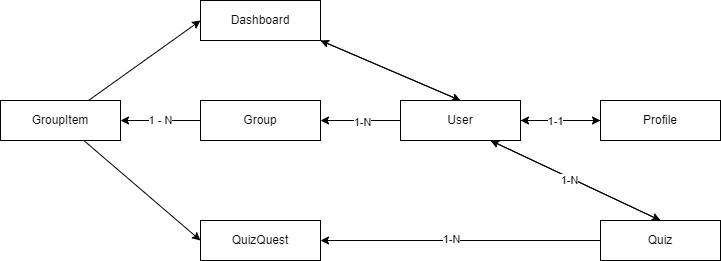

The diagram above was exported from draw.io. Its source (the exported page's mxGraphModel, read from the mxfile embedded in the PNG):
<mxGraphModel dx="1787" dy="364" grid="1" gridSize="10" guides="1" tooltips="1" connect="1" arrows="1" fold="1" page="1" pageScale="1" pageWidth="827" pageHeight="1169" math="0" shadow="0">
  <root>
    <mxCell id="0" />
    <mxCell id="1" parent="0" />
    <mxCell id="5" style="edgeStyle=none;html=1;entryX=0;entryY=0.5;entryDx=0;entryDy=0;" parent="1" source="2" target="3" edge="1">
      <mxGeometry relative="1" as="geometry" />
    </mxCell>
    <mxCell id="10" style="edgeStyle=none;html=1;entryX=0.5;entryY=0;entryDx=0;entryDy=0;exitX=0.75;exitY=1;exitDx=0;exitDy=0;" parent="1" source="2" target="4" edge="1">
      <mxGeometry relative="1" as="geometry" />
    </mxCell>
    <mxCell id="15" style="edgeStyle=none;html=1;entryX=1;entryY=1;entryDx=0;entryDy=0;exitX=0.5;exitY=0;exitDx=0;exitDy=0;" parent="1" source="2" target="9" edge="1">
      <mxGeometry relative="1" as="geometry" />
    </mxCell>
    <mxCell id="24" style="edgeStyle=none;html=1;entryX=1;entryY=0.5;entryDx=0;entryDy=0;" parent="1" source="2" target="7" edge="1">
      <mxGeometry relative="1" as="geometry" />
    </mxCell>
    <mxCell id="28" value="1-N" style="edgeLabel;html=1;align=center;verticalAlign=middle;resizable=0;points=[];" parent="24" vertex="1" connectable="0">
      <mxGeometry x="-0.023" y="1" relative="1" as="geometry">
        <mxPoint as="offset" />
      </mxGeometry>
    </mxCell>
    <mxCell id="2" value="User" style="rounded=0;whiteSpace=wrap;html=1;" parent="1" vertex="1">
      <mxGeometry x="160" y="120" width="120" height="40" as="geometry" />
    </mxCell>
    <mxCell id="13" style="edgeStyle=none;html=1;" parent="1" source="3" target="2" edge="1">
      <mxGeometry relative="1" as="geometry" />
    </mxCell>
    <mxCell id="25" value="1-1" style="edgeLabel;html=1;align=center;verticalAlign=middle;resizable=0;points=[];" parent="13" vertex="1" connectable="0">
      <mxGeometry x="0.1534" relative="1" as="geometry">
        <mxPoint as="offset" />
      </mxGeometry>
    </mxCell>
    <mxCell id="3" value="Profile" style="rounded=0;whiteSpace=wrap;html=1;" parent="1" vertex="1">
      <mxGeometry x="360" y="120" width="120" height="40" as="geometry" />
    </mxCell>
    <mxCell id="12" style="edgeStyle=none;html=1;exitX=0.5;exitY=0;exitDx=0;exitDy=0;entryX=0.75;entryY=1;entryDx=0;entryDy=0;" parent="1" source="4" target="2" edge="1">
      <mxGeometry relative="1" as="geometry">
        <mxPoint x="270" y="170" as="targetPoint" />
      </mxGeometry>
    </mxCell>
    <mxCell id="26" value="1-N" style="edgeLabel;html=1;align=center;verticalAlign=middle;resizable=0;points=[];" parent="12" vertex="1" connectable="0">
      <mxGeometry x="0.0565" y="2" relative="1" as="geometry">
        <mxPoint x="-1" as="offset" />
      </mxGeometry>
    </mxCell>
    <mxCell id="21" style="edgeStyle=none;html=1;entryX=1;entryY=0.5;entryDx=0;entryDy=0;" parent="1" source="4" target="6" edge="1">
      <mxGeometry relative="1" as="geometry" />
    </mxCell>
    <mxCell id="27" value="1-N" style="edgeLabel;html=1;align=center;verticalAlign=middle;resizable=0;points=[];" parent="21" vertex="1" connectable="0">
      <mxGeometry x="0.069" y="-2" relative="1" as="geometry">
        <mxPoint as="offset" />
      </mxGeometry>
    </mxCell>
    <mxCell id="4" value="Quiz" style="rounded=0;whiteSpace=wrap;html=1;" parent="1" vertex="1">
      <mxGeometry x="360" y="240" width="120" height="40" as="geometry" />
    </mxCell>
    <mxCell id="6" value="QuizQuest" style="rounded=0;whiteSpace=wrap;html=1;" parent="1" vertex="1">
      <mxGeometry x="-40" y="240" width="120" height="40" as="geometry" />
    </mxCell>
    <mxCell id="32" value="1 - N" style="edgeStyle=none;html=1;" edge="1" parent="1" source="7" target="31">
      <mxGeometry relative="1" as="geometry">
        <Array as="points" />
      </mxGeometry>
    </mxCell>
    <mxCell id="7" value="Group" style="rounded=0;whiteSpace=wrap;html=1;" parent="1" vertex="1">
      <mxGeometry x="-40" y="120" width="120" height="40" as="geometry" />
    </mxCell>
    <mxCell id="16" style="edgeStyle=none;html=1;entryX=0.5;entryY=0;entryDx=0;entryDy=0;exitX=1;exitY=1;exitDx=0;exitDy=0;" parent="1" source="9" target="2" edge="1">
      <mxGeometry relative="1" as="geometry" />
    </mxCell>
    <mxCell id="9" value="Dashboard" style="rounded=0;whiteSpace=wrap;html=1;" parent="1" vertex="1">
      <mxGeometry x="-40" y="20" width="120" height="40" as="geometry" />
    </mxCell>
    <mxCell id="33" style="edgeStyle=none;html=1;entryX=0;entryY=0.5;entryDx=0;entryDy=0;" edge="1" parent="1" source="31" target="9">
      <mxGeometry relative="1" as="geometry" />
    </mxCell>
    <mxCell id="34" style="edgeStyle=none;html=1;entryX=0;entryY=0.5;entryDx=0;entryDy=0;" edge="1" parent="1" source="31" target="6">
      <mxGeometry relative="1" as="geometry" />
    </mxCell>
    <mxCell id="31" value="GroupItem" style="rounded=0;whiteSpace=wrap;html=1;" vertex="1" parent="1">
      <mxGeometry x="-240" y="120" width="120" height="40" as="geometry" />
    </mxCell>
  </root>
</mxGraphModel>